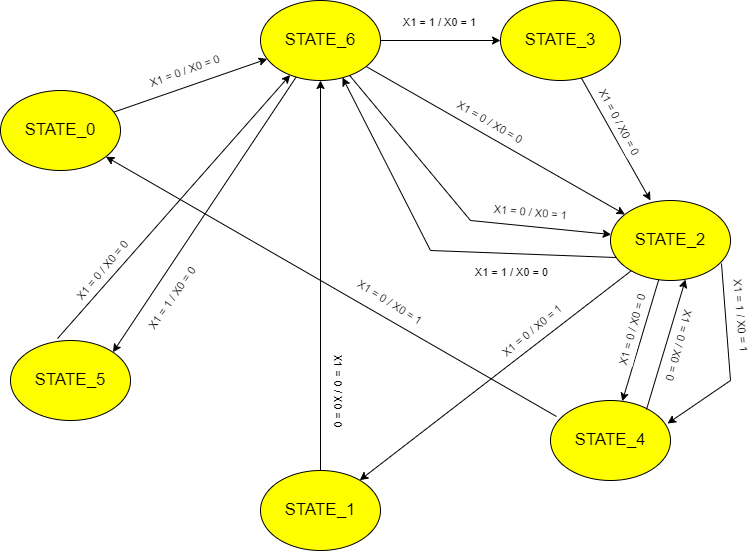

The diagram above was exported from draw.io. Its source (the exported page's mxGraphModel, read from the mxfile embedded in the PNG):
<mxGraphModel dx="1422" dy="705" grid="1" gridSize="10" guides="1" tooltips="1" connect="1" arrows="1" fold="1" page="1" pageScale="1" pageWidth="827" pageHeight="1169" math="0" shadow="0">
  <root>
    <mxCell id="0" />
    <mxCell id="1" parent="0" />
    <mxCell id="gHVcHHd8M71E_XIBqszA-6" value="STATE_1" style="ellipse;whiteSpace=wrap;html=1;fontSize=17;fillColor=#FFFF00;" vertex="1" parent="1">
      <mxGeometry x="310" y="530" width="120" height="80" as="geometry" />
    </mxCell>
    <mxCell id="gHVcHHd8M71E_XIBqszA-7" value="STATE_2" style="ellipse;whiteSpace=wrap;html=1;fontSize=17;fillColor=#FFFF00;" vertex="1" parent="1">
      <mxGeometry x="660" y="260" width="120" height="80" as="geometry" />
    </mxCell>
    <mxCell id="gHVcHHd8M71E_XIBqszA-9" value="STATE_0" style="ellipse;whiteSpace=wrap;html=1;fontSize=17;fillColor=#FFFF00;" vertex="1" parent="1">
      <mxGeometry x="50" y="150" width="120" height="80" as="geometry" />
    </mxCell>
    <mxCell id="gHVcHHd8M71E_XIBqszA-10" value="STATE_3" style="ellipse;whiteSpace=wrap;html=1;fontSize=17;fillColor=#FFFF00;" vertex="1" parent="1">
      <mxGeometry x="550" y="60" width="120" height="80" as="geometry" />
    </mxCell>
    <mxCell id="gHVcHHd8M71E_XIBqszA-11" value="STATE_4" style="ellipse;whiteSpace=wrap;html=1;fontSize=17;fillColor=#FFFF00;" vertex="1" parent="1">
      <mxGeometry x="600" y="460" width="120" height="80" as="geometry" />
    </mxCell>
    <mxCell id="gHVcHHd8M71E_XIBqszA-12" value="STATE_5" style="ellipse;whiteSpace=wrap;html=1;fontSize=17;fillColor=#FFFF00;" vertex="1" parent="1">
      <mxGeometry x="60" y="400" width="120" height="80" as="geometry" />
    </mxCell>
    <mxCell id="gHVcHHd8M71E_XIBqszA-13" value="STATE_6" style="ellipse;whiteSpace=wrap;html=1;fontSize=17;fillColor=#FFFF00;" vertex="1" parent="1">
      <mxGeometry x="310" y="60" width="120" height="80" as="geometry" />
    </mxCell>
    <mxCell id="gHVcHHd8M71E_XIBqszA-14" value="" style="endArrow=classic;html=1;rounded=0;fontSize=17;" edge="1" parent="1" source="gHVcHHd8M71E_XIBqszA-9" target="gHVcHHd8M71E_XIBqszA-13">
      <mxGeometry width="50" height="50" relative="1" as="geometry">
        <mxPoint x="410" y="420" as="sourcePoint" />
        <mxPoint x="460" y="370" as="targetPoint" />
      </mxGeometry>
    </mxCell>
    <mxCell id="gHVcHHd8M71E_XIBqszA-33" value="&lt;font style=&quot;font-size: 11px&quot;&gt;X1 = 0 / X0 = 0&lt;/font&gt;" style="edgeLabel;html=1;align=center;verticalAlign=middle;resizable=0;points=[];fontSize=17;rotation=-50;" vertex="1" connectable="0" parent="gHVcHHd8M71E_XIBqszA-14">
      <mxGeometry x="0.1202" y="-2" relative="1" as="geometry">
        <mxPoint x="-100" y="186" as="offset" />
      </mxGeometry>
    </mxCell>
    <mxCell id="gHVcHHd8M71E_XIBqszA-15" value="" style="endArrow=classic;html=1;rounded=0;fontSize=17;" edge="1" parent="1" source="gHVcHHd8M71E_XIBqszA-13" target="gHVcHHd8M71E_XIBqszA-7">
      <mxGeometry width="50" height="50" relative="1" as="geometry">
        <mxPoint x="410" y="420" as="sourcePoint" />
        <mxPoint x="460" y="370" as="targetPoint" />
      </mxGeometry>
    </mxCell>
    <mxCell id="gHVcHHd8M71E_XIBqszA-17" value="" style="endArrow=classic;html=1;rounded=0;fontSize=17;" edge="1" parent="1" source="gHVcHHd8M71E_XIBqszA-7" target="gHVcHHd8M71E_XIBqszA-11">
      <mxGeometry width="50" height="50" relative="1" as="geometry">
        <mxPoint x="410" y="420" as="sourcePoint" />
        <mxPoint x="460" y="370" as="targetPoint" />
      </mxGeometry>
    </mxCell>
    <mxCell id="gHVcHHd8M71E_XIBqszA-18" value="" style="endArrow=classic;html=1;rounded=0;fontSize=17;entryX=0.625;entryY=0.988;entryDx=0;entryDy=0;entryPerimeter=0;exitX=0.8;exitY=0.113;exitDx=0;exitDy=0;exitPerimeter=0;" edge="1" parent="1" source="gHVcHHd8M71E_XIBqszA-11" target="gHVcHHd8M71E_XIBqszA-7">
      <mxGeometry width="50" height="50" relative="1" as="geometry">
        <mxPoint x="410" y="420" as="sourcePoint" />
        <mxPoint x="740" y="330" as="targetPoint" />
        <Array as="points" />
      </mxGeometry>
    </mxCell>
    <mxCell id="gHVcHHd8M71E_XIBqszA-20" value="" style="endArrow=classic;html=1;rounded=0;fontSize=17;" edge="1" parent="1" source="gHVcHHd8M71E_XIBqszA-7" target="gHVcHHd8M71E_XIBqszA-6">
      <mxGeometry width="50" height="50" relative="1" as="geometry">
        <mxPoint x="410" y="420" as="sourcePoint" />
        <mxPoint x="460" y="370" as="targetPoint" />
      </mxGeometry>
    </mxCell>
    <mxCell id="gHVcHHd8M71E_XIBqszA-21" value="" style="endArrow=classic;html=1;rounded=0;fontSize=17;" edge="1" parent="1" source="gHVcHHd8M71E_XIBqszA-6" target="gHVcHHd8M71E_XIBqszA-13">
      <mxGeometry width="50" height="50" relative="1" as="geometry">
        <mxPoint x="410" y="420" as="sourcePoint" />
        <mxPoint x="460" y="370" as="targetPoint" />
      </mxGeometry>
    </mxCell>
    <mxCell id="gHVcHHd8M71E_XIBqszA-22" value="" style="endArrow=classic;html=1;rounded=0;fontSize=17;" edge="1" parent="1" source="gHVcHHd8M71E_XIBqszA-13" target="gHVcHHd8M71E_XIBqszA-7">
      <mxGeometry width="50" height="50" relative="1" as="geometry">
        <mxPoint x="410" y="420" as="sourcePoint" />
        <mxPoint x="480" y="340" as="targetPoint" />
        <Array as="points">
          <mxPoint x="520" y="280" />
        </Array>
      </mxGeometry>
    </mxCell>
    <mxCell id="gHVcHHd8M71E_XIBqszA-23" value="" style="endArrow=classic;html=1;rounded=0;fontSize=17;entryX=0.683;entryY=0.963;entryDx=0;entryDy=0;entryPerimeter=0;exitX=0.05;exitY=0.713;exitDx=0;exitDy=0;exitPerimeter=0;" edge="1" parent="1" source="gHVcHHd8M71E_XIBqszA-7" target="gHVcHHd8M71E_XIBqszA-13">
      <mxGeometry width="50" height="50" relative="1" as="geometry">
        <mxPoint x="410" y="420" as="sourcePoint" />
        <mxPoint x="450" y="330" as="targetPoint" />
        <Array as="points">
          <mxPoint x="480" y="310" />
        </Array>
      </mxGeometry>
    </mxCell>
    <mxCell id="gHVcHHd8M71E_XIBqszA-27" value="" style="endArrow=classic;html=1;rounded=0;fontSize=17;entryX=1;entryY=0;entryDx=0;entryDy=0;" edge="1" parent="1" source="gHVcHHd8M71E_XIBqszA-13" target="gHVcHHd8M71E_XIBqszA-12">
      <mxGeometry width="50" height="50" relative="1" as="geometry">
        <mxPoint x="410" y="420" as="sourcePoint" />
        <mxPoint x="460" y="370" as="targetPoint" />
      </mxGeometry>
    </mxCell>
    <mxCell id="gHVcHHd8M71E_XIBqszA-28" value="" style="endArrow=classic;html=1;rounded=0;fontSize=17;exitX=0.392;exitY=-0.025;exitDx=0;exitDy=0;exitPerimeter=0;" edge="1" parent="1" source="gHVcHHd8M71E_XIBqszA-12" target="gHVcHHd8M71E_XIBqszA-13">
      <mxGeometry width="50" height="50" relative="1" as="geometry">
        <mxPoint x="410" y="420" as="sourcePoint" />
        <mxPoint x="460" y="370" as="targetPoint" />
      </mxGeometry>
    </mxCell>
    <mxCell id="gHVcHHd8M71E_XIBqszA-29" value="" style="endArrow=classic;html=1;rounded=0;fontSize=17;exitX=1;exitY=0.5;exitDx=0;exitDy=0;entryX=0;entryY=0.5;entryDx=0;entryDy=0;" edge="1" parent="1" source="gHVcHHd8M71E_XIBqszA-13" target="gHVcHHd8M71E_XIBqszA-10">
      <mxGeometry width="50" height="50" relative="1" as="geometry">
        <mxPoint x="410" y="420" as="sourcePoint" />
        <mxPoint x="460" y="370" as="targetPoint" />
      </mxGeometry>
    </mxCell>
    <mxCell id="gHVcHHd8M71E_XIBqszA-30" value="" style="endArrow=classic;html=1;rounded=0;fontSize=17;entryX=0.333;entryY=0;entryDx=0;entryDy=0;entryPerimeter=0;" edge="1" parent="1" source="gHVcHHd8M71E_XIBqszA-10" target="gHVcHHd8M71E_XIBqszA-7">
      <mxGeometry width="50" height="50" relative="1" as="geometry">
        <mxPoint x="410" y="420" as="sourcePoint" />
        <mxPoint x="460" y="370" as="targetPoint" />
      </mxGeometry>
    </mxCell>
    <mxCell id="gHVcHHd8M71E_XIBqszA-31" value="" style="endArrow=classic;html=1;rounded=0;fontSize=17;exitX=0.925;exitY=0.788;exitDx=0;exitDy=0;exitPerimeter=0;entryX=0.975;entryY=0.288;entryDx=0;entryDy=0;entryPerimeter=0;" edge="1" parent="1" source="gHVcHHd8M71E_XIBqszA-7" target="gHVcHHd8M71E_XIBqszA-11">
      <mxGeometry width="50" height="50" relative="1" as="geometry">
        <mxPoint x="410" y="420" as="sourcePoint" />
        <mxPoint x="790" y="470" as="targetPoint" />
        <Array as="points">
          <mxPoint x="780" y="440" />
        </Array>
      </mxGeometry>
    </mxCell>
    <mxCell id="gHVcHHd8M71E_XIBqszA-32" value="" style="endArrow=classic;html=1;rounded=0;fontSize=17;exitX=0.05;exitY=0.2;exitDx=0;exitDy=0;exitPerimeter=0;" edge="1" parent="1" source="gHVcHHd8M71E_XIBqszA-11" target="gHVcHHd8M71E_XIBqszA-9">
      <mxGeometry width="50" height="50" relative="1" as="geometry">
        <mxPoint x="410" y="420" as="sourcePoint" />
        <mxPoint x="460" y="370" as="targetPoint" />
      </mxGeometry>
    </mxCell>
    <mxCell id="gHVcHHd8M71E_XIBqszA-36" value="&lt;font style=&quot;font-size: 11px&quot;&gt;X1 = 0 / X0 = 0&lt;/font&gt;" style="edgeLabel;html=1;align=center;verticalAlign=middle;resizable=0;points=[];fontSize=17;rotation=30;" vertex="1" connectable="0" parent="1">
      <mxGeometry x="540.003550244279" y="180.00290023943788" as="geometry" />
    </mxCell>
    <mxCell id="gHVcHHd8M71E_XIBqszA-37" value="&lt;font style=&quot;font-size: 11px&quot;&gt;X1 = 0 / X0 = 0&lt;/font&gt;" style="edgeLabel;html=1;align=center;verticalAlign=middle;resizable=0;points=[];fontSize=17;rotation=-75;" vertex="1" connectable="0" parent="1">
      <mxGeometry x="680.003550244279" y="390.00290023943785" as="geometry" />
    </mxCell>
    <mxCell id="gHVcHHd8M71E_XIBqszA-40" value="&lt;font style=&quot;font-size: 11px&quot;&gt;X1 = 0 / X0 = 0&lt;/font&gt;" style="edgeLabel;html=1;align=center;verticalAlign=middle;resizable=0;points=[];fontSize=17;rotation=105;" vertex="1" connectable="0" parent="1">
      <mxGeometry x="730.003550244279" y="400.00290023943785" as="geometry">
        <mxPoint x="4.8296291314453415" y="-1.2940952255126041" as="offset" />
      </mxGeometry>
    </mxCell>
    <mxCell id="gHVcHHd8M71E_XIBqszA-41" value="&lt;font style=&quot;font-size: 11px&quot;&gt;X1 = 0 / X0 = 1&lt;/font&gt;" style="edgeLabel;html=1;align=center;verticalAlign=middle;resizable=0;points=[];fontSize=17;rotation=-40;" vertex="1" connectable="0" parent="1">
      <mxGeometry x="580.003550244279" y="390.00290023943785" as="geometry" />
    </mxCell>
    <mxCell id="gHVcHHd8M71E_XIBqszA-43" value="&lt;font style=&quot;font-size: 11px&quot;&gt;X1 = 0 / X0 = 0&lt;/font&gt;" style="edgeLabel;html=1;align=center;verticalAlign=middle;resizable=0;points=[];fontSize=17;rotation=90;" vertex="1" connectable="0" parent="1">
      <mxGeometry x="390.00355024427904" y="450.00290023943785" as="geometry" />
    </mxCell>
    <mxCell id="gHVcHHd8M71E_XIBqszA-44" value="&lt;font style=&quot;font-size: 11px&quot;&gt;X1 = 0 / X0 = 1&lt;/font&gt;" style="edgeLabel;html=1;align=center;verticalAlign=middle;resizable=0;points=[];fontSize=17;rotation=5;" vertex="1" connectable="0" parent="1">
      <mxGeometry x="580.003550244279" y="270.00290023943785" as="geometry" />
    </mxCell>
    <mxCell id="gHVcHHd8M71E_XIBqszA-45" value="&lt;font style=&quot;font-size: 11px&quot;&gt;X1 = 1 / X0 = 0&lt;/font&gt;" style="edgeLabel;html=1;align=center;verticalAlign=middle;resizable=0;points=[];fontSize=17;rotation=0;" vertex="1" connectable="0" parent="1">
      <mxGeometry x="560.003550244279" y="330.00290023943785" as="geometry" />
    </mxCell>
    <mxCell id="gHVcHHd8M71E_XIBqszA-47" value="&lt;font style=&quot;font-size: 11px&quot;&gt;X1 = 0 / X0 = 0&lt;/font&gt;" style="edgeLabel;html=1;align=center;verticalAlign=middle;resizable=0;points=[];fontSize=17;rotation=-20;" vertex="1" connectable="0" parent="1">
      <mxGeometry x="240.0035502442791" y="130.00290023943788" as="geometry">
        <mxPoint x="-6.5778483455013586" y="-2.394141003279681" as="offset" />
      </mxGeometry>
    </mxCell>
    <mxCell id="gHVcHHd8M71E_XIBqszA-48" value="&lt;font style=&quot;font-size: 11px&quot;&gt;X1 = 1 / X0 = 0&lt;/font&gt;" style="edgeLabel;html=1;align=center;verticalAlign=middle;resizable=0;points=[];fontSize=17;rotation=-55;" vertex="1" connectable="0" parent="1">
      <mxGeometry x="220.0035502442791" y="360.0029002394379" as="geometry">
        <mxPoint x="1.532088886237956" y="-1.2855752193730787" as="offset" />
      </mxGeometry>
    </mxCell>
    <mxCell id="gHVcHHd8M71E_XIBqszA-49" value="&lt;font style=&quot;font-size: 11px&quot;&gt;X1 = 1 / X0 = 1&lt;/font&gt;" style="edgeLabel;html=1;align=center;verticalAlign=middle;resizable=0;points=[];fontSize=17;rotation=0;" vertex="1" connectable="0" parent="1">
      <mxGeometry x="480.00355024427904" y="80.00290023943788" as="geometry">
        <mxPoint x="8" as="offset" />
      </mxGeometry>
    </mxCell>
    <mxCell id="gHVcHHd8M71E_XIBqszA-50" value="&lt;font style=&quot;font-size: 11px&quot;&gt;X1 = 0 / X0 = 0&lt;/font&gt;" style="edgeLabel;html=1;align=center;verticalAlign=middle;resizable=0;points=[];fontSize=17;rotation=62;" vertex="1" connectable="0" parent="1">
      <mxGeometry x="670.003550244279" y="180.00290023943788" as="geometry" />
    </mxCell>
    <mxCell id="gHVcHHd8M71E_XIBqszA-52" value="&lt;font style=&quot;font-size: 11px&quot;&gt;X1 = 1&amp;nbsp;/ X0 = 1&lt;/font&gt;" style="edgeLabel;html=1;align=center;verticalAlign=middle;resizable=0;points=[];fontSize=17;rotation=85;" vertex="1" connectable="0" parent="1">
      <mxGeometry x="790.003550244279" y="370.00290023943785" as="geometry">
        <mxPoint x="4.8296291314453415" y="-1.2940952255126041" as="offset" />
      </mxGeometry>
    </mxCell>
    <mxCell id="gHVcHHd8M71E_XIBqszA-53" value="&lt;font style=&quot;font-size: 11px&quot;&gt;X1 = 0 / X0 = 1&lt;/font&gt;" style="edgeLabel;html=1;align=center;verticalAlign=middle;resizable=0;points=[];fontSize=17;rotation=32;" vertex="1" connectable="0" parent="1">
      <mxGeometry x="440.00355024427904" y="360.00290023943785" as="geometry" />
    </mxCell>
  </root>
</mxGraphModel>